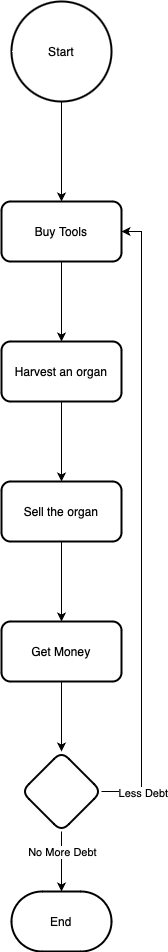

The diagram above was exported from draw.io. Its source (the exported page's mxGraphModel, read from the mxfile embedded in the PNG):
<mxGraphModel dx="838" dy="668" grid="1" gridSize="10" guides="1" tooltips="1" connect="1" arrows="1" fold="1" page="1" pageScale="1" pageWidth="827" pageHeight="1169" background="#FFFFFF" math="0" shadow="0">
  <root>
    <mxCell id="WIyWlLk6GJQsqaUBKTNV-0" />
    <mxCell id="WIyWlLk6GJQsqaUBKTNV-1" parent="WIyWlLk6GJQsqaUBKTNV-0" />
    <mxCell id="YWm_vD39mct4ur5u2akL-3" value="" style="edgeStyle=orthogonalEdgeStyle;rounded=0;orthogonalLoop=1;jettySize=auto;html=1;" edge="1" parent="WIyWlLk6GJQsqaUBKTNV-1" source="YWm_vD39mct4ur5u2akL-1" target="YWm_vD39mct4ur5u2akL-2">
      <mxGeometry relative="1" as="geometry" />
    </mxCell>
    <mxCell id="YWm_vD39mct4ur5u2akL-1" value="Start" style="strokeWidth=2;html=1;shape=mxgraph.flowchart.start_2;whiteSpace=wrap;" vertex="1" parent="WIyWlLk6GJQsqaUBKTNV-1">
      <mxGeometry x="260" y="50" width="100" height="100" as="geometry" />
    </mxCell>
    <mxCell id="YWm_vD39mct4ur5u2akL-5" value="" style="edgeStyle=orthogonalEdgeStyle;rounded=0;orthogonalLoop=1;jettySize=auto;html=1;" edge="1" parent="WIyWlLk6GJQsqaUBKTNV-1" source="YWm_vD39mct4ur5u2akL-2" target="YWm_vD39mct4ur5u2akL-4">
      <mxGeometry relative="1" as="geometry" />
    </mxCell>
    <mxCell id="YWm_vD39mct4ur5u2akL-2" value="Buy Tools" style="rounded=1;whiteSpace=wrap;html=1;strokeWidth=2;" vertex="1" parent="WIyWlLk6GJQsqaUBKTNV-1">
      <mxGeometry x="250" y="250" width="120" height="60" as="geometry" />
    </mxCell>
    <mxCell id="YWm_vD39mct4ur5u2akL-7" value="" style="edgeStyle=orthogonalEdgeStyle;rounded=0;orthogonalLoop=1;jettySize=auto;html=1;" edge="1" parent="WIyWlLk6GJQsqaUBKTNV-1" source="YWm_vD39mct4ur5u2akL-4" target="YWm_vD39mct4ur5u2akL-6">
      <mxGeometry relative="1" as="geometry" />
    </mxCell>
    <mxCell id="YWm_vD39mct4ur5u2akL-4" value="Harvest an organ" style="whiteSpace=wrap;html=1;rounded=1;strokeWidth=2;" vertex="1" parent="WIyWlLk6GJQsqaUBKTNV-1">
      <mxGeometry x="250" y="390" width="120" height="60" as="geometry" />
    </mxCell>
    <mxCell id="YWm_vD39mct4ur5u2akL-9" value="" style="edgeStyle=orthogonalEdgeStyle;rounded=0;orthogonalLoop=1;jettySize=auto;html=1;" edge="1" parent="WIyWlLk6GJQsqaUBKTNV-1" source="YWm_vD39mct4ur5u2akL-6" target="YWm_vD39mct4ur5u2akL-8">
      <mxGeometry relative="1" as="geometry" />
    </mxCell>
    <mxCell id="YWm_vD39mct4ur5u2akL-6" value="Sell the organ" style="whiteSpace=wrap;html=1;rounded=1;strokeWidth=2;" vertex="1" parent="WIyWlLk6GJQsqaUBKTNV-1">
      <mxGeometry x="250" y="530" width="120" height="60" as="geometry" />
    </mxCell>
    <mxCell id="YWm_vD39mct4ur5u2akL-11" value="" style="edgeStyle=orthogonalEdgeStyle;rounded=0;orthogonalLoop=1;jettySize=auto;html=1;" edge="1" parent="WIyWlLk6GJQsqaUBKTNV-1" source="YWm_vD39mct4ur5u2akL-8" target="YWm_vD39mct4ur5u2akL-10">
      <mxGeometry relative="1" as="geometry" />
    </mxCell>
    <mxCell id="YWm_vD39mct4ur5u2akL-8" value="Get Money" style="whiteSpace=wrap;html=1;rounded=1;strokeWidth=2;" vertex="1" parent="WIyWlLk6GJQsqaUBKTNV-1">
      <mxGeometry x="250" y="670" width="120" height="60" as="geometry" />
    </mxCell>
    <mxCell id="YWm_vD39mct4ur5u2akL-15" value="" style="edgeStyle=orthogonalEdgeStyle;rounded=0;orthogonalLoop=1;jettySize=auto;html=1;" edge="1" parent="WIyWlLk6GJQsqaUBKTNV-1" source="YWm_vD39mct4ur5u2akL-10" target="YWm_vD39mct4ur5u2akL-14">
      <mxGeometry relative="1" as="geometry" />
    </mxCell>
    <mxCell id="YWm_vD39mct4ur5u2akL-16" value="No More Debt" style="edgeLabel;html=1;align=center;verticalAlign=middle;resizable=0;points=[];" vertex="1" connectable="0" parent="YWm_vD39mct4ur5u2akL-15">
      <mxGeometry x="0.0167" y="-1" relative="1" as="geometry">
        <mxPoint x="1" y="-11" as="offset" />
      </mxGeometry>
    </mxCell>
    <mxCell id="YWm_vD39mct4ur5u2akL-18" value="" style="edgeStyle=orthogonalEdgeStyle;rounded=0;orthogonalLoop=1;jettySize=auto;html=1;entryX=1;entryY=0.5;entryDx=0;entryDy=0;" edge="1" parent="WIyWlLk6GJQsqaUBKTNV-1" source="YWm_vD39mct4ur5u2akL-10" target="YWm_vD39mct4ur5u2akL-2">
      <mxGeometry relative="1" as="geometry">
        <mxPoint x="450" y="280" as="targetPoint" />
        <Array as="points">
          <mxPoint x="390" y="840" />
          <mxPoint x="390" y="280" />
        </Array>
      </mxGeometry>
    </mxCell>
    <mxCell id="YWm_vD39mct4ur5u2akL-19" value="Less Debt" style="edgeLabel;html=1;align=center;verticalAlign=middle;resizable=0;points=[];" vertex="1" connectable="0" parent="YWm_vD39mct4ur5u2akL-18">
      <mxGeometry x="-0.2667" y="-1" relative="1" as="geometry">
        <mxPoint y="188" as="offset" />
      </mxGeometry>
    </mxCell>
    <mxCell id="YWm_vD39mct4ur5u2akL-10" value="" style="rhombus;whiteSpace=wrap;html=1;rounded=1;strokeWidth=2;" vertex="1" parent="WIyWlLk6GJQsqaUBKTNV-1">
      <mxGeometry x="270" y="800" width="80" height="80" as="geometry" />
    </mxCell>
    <mxCell id="YWm_vD39mct4ur5u2akL-14" value="End" style="strokeWidth=2;html=1;shape=mxgraph.flowchart.terminator;whiteSpace=wrap;" vertex="1" parent="WIyWlLk6GJQsqaUBKTNV-1">
      <mxGeometry x="260" y="940" width="100" height="60" as="geometry" />
    </mxCell>
  </root>
</mxGraphModel>